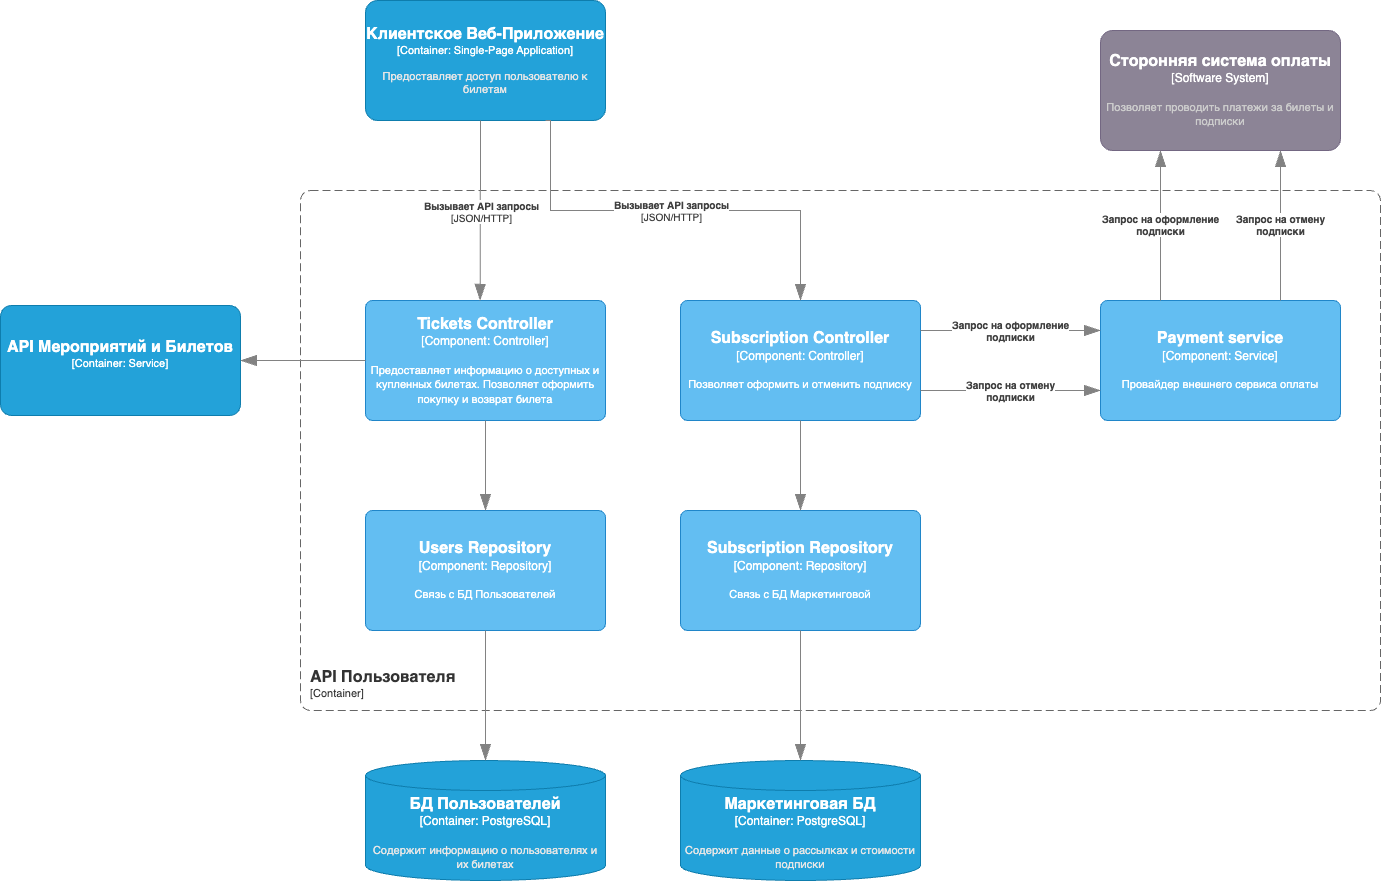

The diagram above was exported from draw.io. Its source (the exported page's mxGraphModel, read from the mxfile embedded in the PNG):
<mxGraphModel dx="4570" dy="2444" grid="1" gridSize="10" guides="1" tooltips="1" connect="1" arrows="1" fold="1" page="1" pageScale="1" pageWidth="850" pageHeight="1100" math="0" shadow="0">
  <root>
    <mxCell id="0" />
    <mxCell id="1" parent="0" />
    <object placeholders="1" c4Name="API Пользователя" c4Type="ContainerScopeBoundary" c4Application="Container" label="&lt;font style=&quot;font-size: 16px&quot;&gt;&lt;b&gt;&lt;div style=&quot;text-align: left&quot;&gt;%c4Name%&lt;/div&gt;&lt;/b&gt;&lt;/font&gt;&lt;div style=&quot;text-align: left&quot;&gt;[%c4Application%]&lt;/div&gt;" id="2">
      <mxCell style="rounded=1;fontSize=11;whiteSpace=wrap;html=1;dashed=1;arcSize=20;fillColor=none;strokeColor=#666666;fontColor=#333333;labelBackgroundColor=none;align=left;verticalAlign=bottom;labelBorderColor=none;spacingTop=0;spacing=10;dashPattern=8 4;metaEdit=1;rotatable=0;perimeter=rectanglePerimeter;noLabel=0;labelPadding=0;allowArrows=0;connectable=0;expand=0;recursiveResize=0;editable=1;pointerEvents=0;absoluteArcSize=1;points=[[0.25,0,0],[0.5,0,0],[0.75,0,0],[1,0.25,0],[1,0.5,0],[1,0.75,0],[0.75,1,0],[0.5,1,0],[0.25,1,0],[0,0.75,0],[0,0.5,0],[0,0.25,0]];" vertex="1" parent="1">
        <mxGeometry x="-490" y="3200" width="1080" height="520" as="geometry" />
      </mxCell>
    </object>
    <object placeholders="1" c4Name="Tickets Controller" c4Type="Component" c4Technology="Controller" c4Description="Предоставляет информацию о доступных и купленных билетах. Позволяет оформить покупку и возврат билета" label="&lt;font style=&quot;font-size: 16px&quot;&gt;&lt;b&gt;%c4Name%&lt;/b&gt;&lt;/font&gt;&lt;div&gt;[%c4Type%: %c4Technology%]&lt;/div&gt;&lt;br&gt;&lt;div&gt;&lt;font style=&quot;font-size: 11px&quot;&gt;%c4Description%&lt;/font&gt;&lt;/div&gt;" id="3">
      <mxCell style="rounded=1;whiteSpace=wrap;html=1;labelBackgroundColor=none;fillColor=#63BEF2;fontColor=#ffffff;align=center;arcSize=6;strokeColor=#2086C9;metaEdit=1;resizable=0;points=[[0.25,0,0],[0.5,0,0],[0.75,0,0],[1,0.25,0],[1,0.5,0],[1,0.75,0],[0.75,1,0],[0.5,1,0],[0.25,1,0],[0,0.75,0],[0,0.5,0],[0,0.25,0]];" vertex="1" parent="1">
        <mxGeometry x="-425" y="3310" width="240" height="120" as="geometry" />
      </mxCell>
    </object>
    <object placeholders="1" c4Type="БД Пользователей" c4Container="Container" c4Technology="PostgreSQL" c4Description="Содержит информацию о пользователях и их билетах" label="&lt;font style=&quot;font-size: 16px&quot;&gt;&lt;b&gt;%c4Type%&lt;/b&gt;&lt;/font&gt;&lt;div&gt;[%c4Container%:&amp;nbsp;%c4Technology%]&lt;/div&gt;&lt;br&gt;&lt;div&gt;&lt;font style=&quot;font-size: 11px&quot;&gt;&lt;font color=&quot;#E6E6E6&quot;&gt;%c4Description%&lt;/font&gt;&lt;/div&gt;" id="4">
      <mxCell style="shape=cylinder3;size=15;whiteSpace=wrap;html=1;boundedLbl=1;rounded=0;labelBackgroundColor=none;fillColor=#23A2D9;fontSize=12;fontColor=#ffffff;align=center;strokeColor=#0E7DAD;metaEdit=1;points=[[0.5,0,0],[1,0.25,0],[1,0.5,0],[1,0.75,0],[0.5,1,0],[0,0.75,0],[0,0.5,0],[0,0.25,0]];resizable=0;" vertex="1" parent="1">
        <mxGeometry x="-425" y="3770" width="240" height="120" as="geometry" />
      </mxCell>
    </object>
    <object placeholders="1" c4Name="Клиентское Веб-Приложение" c4Type="Container" c4Technology="Single-Page Application" c4Description="Предоставляет доступ пользователю к билетам" label="&lt;font style=&quot;font-size: 16px&quot;&gt;&lt;b&gt;%c4Name%&lt;/b&gt;&lt;/font&gt;&lt;div&gt;[%c4Type%: %c4Technology%]&lt;/div&gt;&lt;br&gt;&lt;div&gt;&lt;font style=&quot;font-size: 11px&quot;&gt;&lt;font color=&quot;#E6E6E6&quot;&gt;%c4Description%&lt;/font&gt;&lt;/div&gt;" id="5">
      <mxCell style="rounded=1;whiteSpace=wrap;html=1;fontSize=11;labelBackgroundColor=none;fillColor=#23A2D9;fontColor=#ffffff;align=center;arcSize=10;strokeColor=#0E7DAD;metaEdit=1;resizable=0;points=[[0.25,0,0],[0.5,0,0],[0.75,0,0],[1,0.25,0],[1,0.5,0],[1,0.75,0],[0.75,1,0],[0.5,1,0],[0.25,1,0],[0,0.75,0],[0,0.5,0],[0,0.25,0]];" vertex="1" parent="1">
        <mxGeometry x="-425" y="3010" width="240" height="120" as="geometry" />
      </mxCell>
    </object>
    <object placeholders="1" c4Type="Relationship" c4Technology="JSON/HTTP" c4Description="Вызывает API запросы" label="&lt;div style=&quot;text-align: left&quot;&gt;&lt;div style=&quot;text-align: center&quot;&gt;&lt;b&gt;%c4Description%&lt;/b&gt;&lt;/div&gt;&lt;div style=&quot;text-align: center&quot;&gt;[%c4Technology%]&lt;/div&gt;&lt;/div&gt;" id="6">
      <mxCell style="endArrow=blockThin;html=1;fontSize=10;fontColor=#404040;strokeWidth=1;endFill=1;strokeColor=#828282;elbow=vertical;metaEdit=1;endSize=14;startSize=14;jumpStyle=arc;jumpSize=16;rounded=0;edgeStyle=orthogonalEdgeStyle;entryX=0.5;entryY=0;entryDx=0;entryDy=0;entryPerimeter=0;" edge="1" parent="1">
        <mxGeometry x="-0.0062" width="240" relative="1" as="geometry">
          <mxPoint x="-310" y="3130" as="sourcePoint" />
          <mxPoint x="-310.48" y="3310" as="targetPoint" />
          <mxPoint as="offset" />
        </mxGeometry>
      </mxCell>
    </object>
    <object placeholders="1" c4Name="Subscription Controller" c4Type="Component" c4Technology="Controller" c4Description="Позволяет оформить и отменить подписку" label="&lt;font style=&quot;font-size: 16px&quot;&gt;&lt;b&gt;%c4Name%&lt;/b&gt;&lt;/font&gt;&lt;div&gt;[%c4Type%: %c4Technology%]&lt;/div&gt;&lt;br&gt;&lt;div&gt;&lt;font style=&quot;font-size: 11px&quot;&gt;%c4Description%&lt;/font&gt;&lt;/div&gt;" id="7">
      <mxCell style="rounded=1;whiteSpace=wrap;html=1;labelBackgroundColor=none;fillColor=#63BEF2;fontColor=#ffffff;align=center;arcSize=6;strokeColor=#2086C9;metaEdit=1;resizable=0;points=[[0.25,0,0],[0.5,0,0],[0.75,0,0],[1,0.25,0],[1,0.5,0],[1,0.75,0],[0.75,1,0],[0.5,1,0],[0.25,1,0],[0,0.75,0],[0,0.5,0],[0,0.25,0]];" vertex="1" parent="1">
        <mxGeometry x="-110" y="3310" width="240" height="120" as="geometry" />
      </mxCell>
    </object>
    <object placeholders="1" c4Name="Users Repository" c4Type="Component" c4Technology="Repository" c4Description="Связь с БД Пользователей" label="&lt;font style=&quot;font-size: 16px&quot;&gt;&lt;b&gt;%c4Name%&lt;/b&gt;&lt;/font&gt;&lt;div&gt;[%c4Type%: %c4Technology%]&lt;/div&gt;&lt;br&gt;&lt;div&gt;&lt;font style=&quot;font-size: 11px&quot;&gt;%c4Description%&lt;/font&gt;&lt;/div&gt;" id="8">
      <mxCell style="rounded=1;whiteSpace=wrap;html=1;labelBackgroundColor=none;fillColor=#63BEF2;fontColor=#ffffff;align=center;arcSize=6;strokeColor=#2086C9;metaEdit=1;resizable=0;points=[[0.25,0,0],[0.5,0,0],[0.75,0,0],[1,0.25,0],[1,0.5,0],[1,0.75,0],[0.75,1,0],[0.5,1,0],[0.25,1,0],[0,0.75,0],[0,0.5,0],[0,0.25,0]];" vertex="1" parent="1">
        <mxGeometry x="-425" y="3520" width="240" height="120" as="geometry" />
      </mxCell>
    </object>
    <object placeholders="1" c4Type="Relationship" id="9">
      <mxCell style="endArrow=blockThin;html=1;fontSize=10;fontColor=#404040;strokeWidth=1;endFill=1;strokeColor=#828282;elbow=vertical;metaEdit=1;endSize=14;startSize=14;jumpStyle=arc;jumpSize=16;rounded=0;edgeStyle=orthogonalEdgeStyle;exitX=0.5;exitY=1;exitDx=0;exitDy=0;exitPerimeter=0;entryX=0.5;entryY=0;entryDx=0;entryDy=0;entryPerimeter=0;" edge="1" source="3" target="8" parent="1">
        <mxGeometry width="240" relative="1" as="geometry">
          <mxPoint x="-160" y="3540" as="sourcePoint" />
          <mxPoint x="80" y="3540" as="targetPoint" />
        </mxGeometry>
      </mxCell>
    </object>
    <object placeholders="1" c4Type="Relationship" id="10">
      <mxCell style="endArrow=blockThin;html=1;fontSize=10;fontColor=#404040;strokeWidth=1;endFill=1;strokeColor=#828282;elbow=vertical;metaEdit=1;endSize=14;startSize=14;jumpStyle=arc;jumpSize=16;rounded=0;edgeStyle=orthogonalEdgeStyle;exitX=0.5;exitY=1;exitDx=0;exitDy=0;exitPerimeter=0;entryX=0.5;entryY=0;entryDx=0;entryDy=0;entryPerimeter=0;" edge="1" source="8" target="4" parent="1">
        <mxGeometry width="240" relative="1" as="geometry">
          <mxPoint x="-230" y="3690" as="sourcePoint" />
          <mxPoint x="10" y="3690" as="targetPoint" />
        </mxGeometry>
      </mxCell>
    </object>
    <object placeholders="1" c4Name="API Мероприятий и Билетов" c4Type="Container" c4Technology="Service" c4Description="" label="&lt;font style=&quot;font-size: 16px&quot;&gt;&lt;b&gt;%c4Name%&lt;/b&gt;&lt;/font&gt;&lt;div&gt;[%c4Type%: %c4Technology%]&lt;/div&gt;&lt;br&gt;&lt;div&gt;&lt;font style=&quot;font-size: 11px&quot;&gt;&lt;font color=&quot;#E6E6E6&quot;&gt;%c4Description%&lt;/font&gt;&lt;/div&gt;" id="11">
      <mxCell style="rounded=1;whiteSpace=wrap;html=1;fontSize=11;labelBackgroundColor=none;fillColor=#23A2D9;fontColor=#ffffff;align=center;arcSize=10;strokeColor=#0E7DAD;metaEdit=1;resizable=1;points=[[0.25,0,0],[0.5,0,0],[0.75,0,0],[1,0.25,0],[1,0.5,0],[1,0.75,0],[0.75,1,0],[0.5,1,0],[0.25,1,0],[0,0.75,0],[0,0.5,0],[0,0.25,0]];" vertex="1" parent="1">
        <mxGeometry x="-790" y="3315" width="240" height="110" as="geometry" />
      </mxCell>
    </object>
    <object placeholders="1" c4Type="Relationship" id="12">
      <mxCell style="endArrow=blockThin;html=1;fontSize=10;fontColor=#404040;strokeWidth=1;endFill=1;strokeColor=#828282;elbow=vertical;metaEdit=1;endSize=14;startSize=14;jumpStyle=arc;jumpSize=16;rounded=0;edgeStyle=orthogonalEdgeStyle;exitX=0;exitY=0.5;exitDx=0;exitDy=0;exitPerimeter=0;entryX=1;entryY=0.5;entryDx=0;entryDy=0;entryPerimeter=0;" edge="1" source="3" target="11" parent="1">
        <mxGeometry width="240" relative="1" as="geometry">
          <mxPoint x="-730" y="3550" as="sourcePoint" />
          <mxPoint x="-490" y="3550" as="targetPoint" />
        </mxGeometry>
      </mxCell>
    </object>
    <object placeholders="1" c4Type="Relationship" c4Technology="JSON/HTTP" c4Description="Вызывает API запросы" label="&lt;div style=&quot;text-align: left&quot;&gt;&lt;div style=&quot;text-align: center&quot;&gt;&lt;b&gt;%c4Description%&lt;/b&gt;&lt;/div&gt;&lt;div style=&quot;text-align: center&quot;&gt;[%c4Technology%]&lt;/div&gt;&lt;/div&gt;" id="13">
      <mxCell style="endArrow=blockThin;html=1;fontSize=10;fontColor=#404040;strokeWidth=1;endFill=1;strokeColor=#828282;elbow=vertical;metaEdit=1;endSize=14;startSize=14;jumpStyle=arc;jumpSize=16;rounded=0;edgeStyle=orthogonalEdgeStyle;entryX=0.5;entryY=0;entryDx=0;entryDy=0;entryPerimeter=0;exitX=0.75;exitY=1;exitDx=0;exitDy=0;exitPerimeter=0;" edge="1" source="5" target="7" parent="1">
        <mxGeometry x="-0.0062" width="240" relative="1" as="geometry">
          <mxPoint x="-79.52000000000001" y="3190" as="sourcePoint" />
          <mxPoint x="-80.00000000000003" y="3370" as="targetPoint" />
          <mxPoint as="offset" />
          <Array as="points">
            <mxPoint x="-240" y="3130" />
            <mxPoint x="-240" y="3220" />
            <mxPoint x="10" y="3220" />
          </Array>
        </mxGeometry>
      </mxCell>
    </object>
    <object placeholders="1" c4Type="Маркетинговая БД" c4Container="Container" c4Technology="PostgreSQL" c4Description="Содержит данные о рассылках и стоимости подписки" label="&lt;font style=&quot;font-size: 16px&quot;&gt;&lt;b&gt;%c4Type%&lt;/b&gt;&lt;/font&gt;&lt;div&gt;[%c4Container%:&amp;nbsp;%c4Technology%]&lt;/div&gt;&lt;br&gt;&lt;div&gt;&lt;font style=&quot;font-size: 11px&quot;&gt;&lt;font color=&quot;#E6E6E6&quot;&gt;%c4Description%&lt;/font&gt;&lt;/div&gt;" id="14">
      <mxCell style="shape=cylinder3;size=15;whiteSpace=wrap;html=1;boundedLbl=1;rounded=0;labelBackgroundColor=none;fillColor=#23A2D9;fontSize=12;fontColor=#ffffff;align=center;strokeColor=#0E7DAD;metaEdit=1;points=[[0.5,0,0],[1,0.25,0],[1,0.5,0],[1,0.75,0],[0.5,1,0],[0,0.75,0],[0,0.5,0],[0,0.25,0]];resizable=0;" vertex="1" parent="1">
        <mxGeometry x="-110" y="3770" width="240" height="120" as="geometry" />
      </mxCell>
    </object>
    <object placeholders="1" c4Name="Subscription Repository" c4Type="Component" c4Technology="Repository" c4Description="Связь с БД Маркетинговой" label="&lt;font style=&quot;font-size: 16px&quot;&gt;&lt;b&gt;%c4Name%&lt;/b&gt;&lt;/font&gt;&lt;div&gt;[%c4Type%: %c4Technology%]&lt;/div&gt;&lt;br&gt;&lt;div&gt;&lt;font style=&quot;font-size: 11px&quot;&gt;%c4Description%&lt;/font&gt;&lt;/div&gt;" id="15">
      <mxCell style="rounded=1;whiteSpace=wrap;html=1;labelBackgroundColor=none;fillColor=#63BEF2;fontColor=#ffffff;align=center;arcSize=6;strokeColor=#2086C9;metaEdit=1;resizable=0;points=[[0.25,0,0],[0.5,0,0],[0.75,0,0],[1,0.25,0],[1,0.5,0],[1,0.75,0],[0.75,1,0],[0.5,1,0],[0.25,1,0],[0,0.75,0],[0,0.5,0],[0,0.25,0]];" vertex="1" parent="1">
        <mxGeometry x="-110" y="3520" width="240" height="120" as="geometry" />
      </mxCell>
    </object>
    <object placeholders="1" c4Type="Relationship" id="16">
      <mxCell style="endArrow=blockThin;html=1;fontSize=10;fontColor=#404040;strokeWidth=1;endFill=1;strokeColor=#828282;elbow=vertical;metaEdit=1;endSize=14;startSize=14;jumpStyle=arc;jumpSize=16;rounded=0;edgeStyle=orthogonalEdgeStyle;exitX=0.5;exitY=1;exitDx=0;exitDy=0;exitPerimeter=0;entryX=0.5;entryY=0;entryDx=0;entryDy=0;entryPerimeter=0;" edge="1" source="7" target="15" parent="1">
        <mxGeometry width="240" relative="1" as="geometry">
          <mxPoint x="200" y="3480" as="sourcePoint" />
          <mxPoint x="440" y="3480" as="targetPoint" />
        </mxGeometry>
      </mxCell>
    </object>
    <object placeholders="1" c4Type="Relationship" id="17">
      <mxCell style="endArrow=blockThin;html=1;fontSize=10;fontColor=#404040;strokeWidth=1;endFill=1;strokeColor=#828282;elbow=vertical;metaEdit=1;endSize=14;startSize=14;jumpStyle=arc;jumpSize=16;rounded=0;edgeStyle=orthogonalEdgeStyle;exitX=0.5;exitY=1;exitDx=0;exitDy=0;exitPerimeter=0;entryX=0.5;entryY=0;entryDx=0;entryDy=0;entryPerimeter=0;" edge="1" source="15" target="14" parent="1">
        <mxGeometry width="240" relative="1" as="geometry">
          <mxPoint x="160" y="3690" as="sourcePoint" />
          <mxPoint x="400" y="3690" as="targetPoint" />
        </mxGeometry>
      </mxCell>
    </object>
    <object placeholders="1" c4Name="Сторонняя система оплаты" c4Type="Software System" c4Description="Позволяет проводить платежи за билеты и подписки" label="&lt;font style=&quot;font-size: 16px&quot;&gt;&lt;b&gt;%c4Name%&lt;/b&gt;&lt;/font&gt;&lt;div&gt;[%c4Type%]&lt;/div&gt;&lt;br&gt;&lt;div&gt;&lt;font style=&quot;font-size: 11px&quot;&gt;&lt;font color=&quot;#cccccc&quot;&gt;%c4Description%&lt;/font&gt;&lt;/div&gt;" id="18">
      <mxCell style="rounded=1;whiteSpace=wrap;html=1;labelBackgroundColor=none;fillColor=#8C8496;fontColor=#ffffff;align=center;arcSize=10;strokeColor=#736782;metaEdit=1;resizable=0;points=[[0.25,0,0],[0.5,0,0],[0.75,0,0],[1,0.25,0],[1,0.5,0],[1,0.75,0],[0.75,1,0],[0.5,1,0],[0.25,1,0],[0,0.75,0],[0,0.5,0],[0,0.25,0]];" vertex="1" parent="1">
        <mxGeometry x="310" y="3040" width="240" height="120" as="geometry" />
      </mxCell>
    </object>
    <object placeholders="1" c4Name="Payment service" c4Type="Component" c4Technology="Service" c4Description="Провайдер внешнего сервиса оплаты" label="&lt;font style=&quot;font-size: 16px&quot;&gt;&lt;b&gt;%c4Name%&lt;/b&gt;&lt;/font&gt;&lt;div&gt;[%c4Type%: %c4Technology%]&lt;/div&gt;&lt;br&gt;&lt;div&gt;&lt;font style=&quot;font-size: 11px&quot;&gt;%c4Description%&lt;/font&gt;&lt;/div&gt;" id="19">
      <mxCell style="rounded=1;whiteSpace=wrap;html=1;labelBackgroundColor=none;fillColor=#63BEF2;fontColor=#ffffff;align=center;arcSize=6;strokeColor=#2086C9;metaEdit=1;resizable=0;points=[[0.25,0,0],[0.5,0,0],[0.75,0,0],[1,0.25,0],[1,0.5,0],[1,0.75,0],[0.75,1,0],[0.5,1,0],[0.25,1,0],[0,0.75,0],[0,0.5,0],[0,0.25,0]];" vertex="1" parent="1">
        <mxGeometry x="310" y="3310" width="240" height="120" as="geometry" />
      </mxCell>
    </object>
    <object placeholders="1" c4Type="Relationship" c4Description="Запрос на оформление&lt;br/&gt; подписки" label="&lt;div style=&quot;text-align: left&quot;&gt;&lt;div style=&quot;text-align: center&quot;&gt;&lt;b&gt;%c4Description%&lt;/b&gt;&lt;/div&gt;" id="20">
      <mxCell style="endArrow=blockThin;html=1;fontSize=10;fontColor=#404040;strokeWidth=1;endFill=1;strokeColor=#828282;elbow=vertical;metaEdit=1;endSize=14;startSize=14;jumpStyle=arc;jumpSize=16;rounded=0;edgeStyle=orthogonalEdgeStyle;exitX=1;exitY=0.25;exitDx=0;exitDy=0;exitPerimeter=0;entryX=0;entryY=0.25;entryDx=0;entryDy=0;entryPerimeter=0;" edge="1" source="7" target="19" parent="1">
        <mxGeometry width="240" relative="1" as="geometry">
          <mxPoint x="200" y="3360" as="sourcePoint" />
          <mxPoint x="440" y="3360" as="targetPoint" />
        </mxGeometry>
      </mxCell>
    </object>
    <object placeholders="1" c4Type="Relationship" c4Description="Запрос на отмену &lt;br/&gt; подписки" label="&lt;div style=&quot;text-align: left&quot;&gt;&lt;div style=&quot;text-align: center&quot;&gt;&lt;b&gt;%c4Description%&lt;/b&gt;&lt;/div&gt;" id="21">
      <mxCell style="endArrow=blockThin;html=1;fontSize=10;fontColor=#404040;strokeWidth=1;endFill=1;strokeColor=#828282;elbow=vertical;metaEdit=1;endSize=14;startSize=14;jumpStyle=arc;jumpSize=16;rounded=0;edgeStyle=orthogonalEdgeStyle;exitX=1;exitY=0.75;exitDx=0;exitDy=0;exitPerimeter=0;entryX=0;entryY=0.75;entryDx=0;entryDy=0;entryPerimeter=0;" edge="1" source="7" target="19" parent="1">
        <mxGeometry width="240" relative="1" as="geometry">
          <mxPoint x="220" y="3490" as="sourcePoint" />
          <mxPoint x="460" y="3490" as="targetPoint" />
        </mxGeometry>
      </mxCell>
    </object>
    <object placeholders="1" c4Type="Relationship" c4Description="Запрос на оформление&lt;br/&gt; подписки" label="&lt;div style=&quot;text-align: left&quot;&gt;&lt;div style=&quot;text-align: center&quot;&gt;&lt;b&gt;%c4Description%&lt;/b&gt;&lt;/div&gt;" id="22">
      <mxCell style="endArrow=blockThin;html=1;fontSize=10;fontColor=#404040;strokeWidth=1;endFill=1;strokeColor=#828282;elbow=vertical;metaEdit=1;endSize=14;startSize=14;jumpStyle=arc;jumpSize=16;rounded=0;edgeStyle=orthogonalEdgeStyle;exitX=0.25;exitY=0;exitDx=0;exitDy=0;exitPerimeter=0;entryX=0.25;entryY=1;entryDx=0;entryDy=0;entryPerimeter=0;" edge="1" source="19" target="18" parent="1">
        <mxGeometry width="240" relative="1" as="geometry">
          <mxPoint x="650" y="3299" as="sourcePoint" />
          <mxPoint x="830" y="3299" as="targetPoint" />
        </mxGeometry>
      </mxCell>
    </object>
    <object placeholders="1" c4Type="Relationship" c4Description="Запрос на отмену &lt;br/&gt; подписки" label="&lt;div style=&quot;text-align: left&quot;&gt;&lt;div style=&quot;text-align: center&quot;&gt;&lt;b&gt;%c4Description%&lt;/b&gt;&lt;/div&gt;" id="23">
      <mxCell style="endArrow=blockThin;html=1;fontSize=10;fontColor=#404040;strokeWidth=1;endFill=1;strokeColor=#828282;elbow=vertical;metaEdit=1;endSize=14;startSize=14;jumpStyle=arc;jumpSize=16;rounded=0;edgeStyle=orthogonalEdgeStyle;exitX=0.75;exitY=0;exitDx=0;exitDy=0;exitPerimeter=0;entryX=0.75;entryY=1;entryDx=0;entryDy=0;entryPerimeter=0;" edge="1" source="19" target="18" parent="1">
        <mxGeometry width="240" relative="1" as="geometry">
          <mxPoint x="140" y="3410" as="sourcePoint" />
          <mxPoint x="320" y="3410" as="targetPoint" />
        </mxGeometry>
      </mxCell>
    </object>
  </root>
</mxGraphModel>